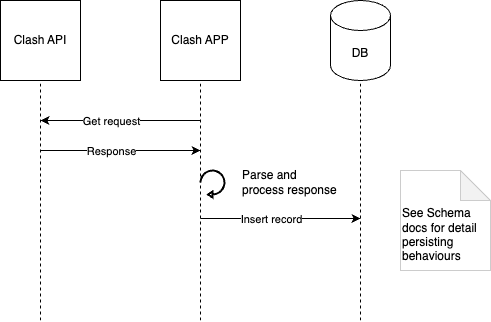

The diagram above was exported from draw.io. Its source (the exported page's mxGraphModel, read from the mxfile embedded in the PNG):
<mxGraphModel dx="906" dy="793" grid="1" gridSize="10" guides="1" tooltips="1" connect="1" arrows="1" fold="1" page="1" pageScale="1" pageWidth="850" pageHeight="1100" math="0" shadow="0">
  <root>
    <mxCell id="0" />
    <mxCell id="1" parent="0" />
    <mxCell id="X152poWFwjjGDZdYsSzq-1" value="Clash API" style="whiteSpace=wrap;html=1;aspect=fixed;" parent="1" vertex="1">
      <mxGeometry x="160" y="240" width="80" height="80" as="geometry" />
    </mxCell>
    <mxCell id="X152poWFwjjGDZdYsSzq-3" value="DB" style="shape=cylinder3;whiteSpace=wrap;html=1;boundedLbl=1;backgroundOutline=1;size=15;" parent="1" vertex="1">
      <mxGeometry x="490" y="240" width="60" height="80" as="geometry" />
    </mxCell>
    <mxCell id="X152poWFwjjGDZdYsSzq-5" value="" style="endArrow=none;dashed=1;html=1;rounded=0;entryX=0.5;entryY=1;entryDx=0;entryDy=0;" parent="1" target="X152poWFwjjGDZdYsSzq-1" edge="1">
      <mxGeometry width="50" height="50" relative="1" as="geometry">
        <mxPoint x="200" y="560" as="sourcePoint" />
        <mxPoint x="230" y="450" as="targetPoint" />
      </mxGeometry>
    </mxCell>
    <mxCell id="X152poWFwjjGDZdYsSzq-7" value="" style="endArrow=none;dashed=1;html=1;rounded=0;entryX=0.5;entryY=1;entryDx=0;entryDy=0;entryPerimeter=0;" parent="1" target="X152poWFwjjGDZdYsSzq-3" edge="1">
      <mxGeometry width="50" height="50" relative="1" as="geometry">
        <mxPoint x="520" y="560" as="sourcePoint" />
        <mxPoint x="380" y="330" as="targetPoint" />
      </mxGeometry>
    </mxCell>
    <mxCell id="12wxsiAhVJjR0vdfCmlL-1" value="Clash APP" style="whiteSpace=wrap;html=1;aspect=fixed;" parent="1" vertex="1">
      <mxGeometry x="320" y="240" width="80" height="80" as="geometry" />
    </mxCell>
    <mxCell id="12wxsiAhVJjR0vdfCmlL-2" value="" style="endArrow=none;dashed=1;html=1;rounded=0;entryX=0.5;entryY=1;entryDx=0;entryDy=0;" parent="1" target="12wxsiAhVJjR0vdfCmlL-1" edge="1">
      <mxGeometry width="50" height="50" relative="1" as="geometry">
        <mxPoint x="360" y="560" as="sourcePoint" />
        <mxPoint x="390" y="450" as="targetPoint" />
      </mxGeometry>
    </mxCell>
    <mxCell id="12wxsiAhVJjR0vdfCmlL-5" value="" style="endArrow=classic;html=1;rounded=0;" parent="1" edge="1">
      <mxGeometry width="50" height="50" relative="1" as="geometry">
        <mxPoint x="360" y="360" as="sourcePoint" />
        <mxPoint x="200" y="360" as="targetPoint" />
      </mxGeometry>
    </mxCell>
    <mxCell id="12wxsiAhVJjR0vdfCmlL-6" value="Get request" style="edgeLabel;html=1;align=center;verticalAlign=middle;resizable=0;points=[];" parent="12wxsiAhVJjR0vdfCmlL-5" vertex="1" connectable="0">
      <mxGeometry x="-0.1375" y="2" relative="1" as="geometry">
        <mxPoint x="-21" y="-2" as="offset" />
      </mxGeometry>
    </mxCell>
    <mxCell id="12wxsiAhVJjR0vdfCmlL-7" value="" style="endArrow=classic;html=1;rounded=0;" parent="1" edge="1">
      <mxGeometry width="50" height="50" relative="1" as="geometry">
        <mxPoint x="200" y="390" as="sourcePoint" />
        <mxPoint x="360" y="390" as="targetPoint" />
      </mxGeometry>
    </mxCell>
    <mxCell id="12wxsiAhVJjR0vdfCmlL-8" value="Response" style="edgeLabel;html=1;align=center;verticalAlign=middle;resizable=0;points=[];" parent="12wxsiAhVJjR0vdfCmlL-7" vertex="1" connectable="0">
      <mxGeometry x="-0.1375" y="2" relative="1" as="geometry">
        <mxPoint x="1" y="2" as="offset" />
      </mxGeometry>
    </mxCell>
    <mxCell id="12wxsiAhVJjR0vdfCmlL-12" value="" style="endArrow=classic;html=1;rounded=0;" parent="1" edge="1">
      <mxGeometry width="50" height="50" relative="1" as="geometry">
        <mxPoint x="360" y="458" as="sourcePoint" />
        <mxPoint x="520" y="458" as="targetPoint" />
      </mxGeometry>
    </mxCell>
    <mxCell id="12wxsiAhVJjR0vdfCmlL-13" value="Insert record" style="edgeLabel;html=1;align=center;verticalAlign=middle;resizable=0;points=[];" parent="12wxsiAhVJjR0vdfCmlL-12" vertex="1" connectable="0">
      <mxGeometry x="-0.1375" y="2" relative="1" as="geometry">
        <mxPoint x="1" y="2" as="offset" />
      </mxGeometry>
    </mxCell>
    <mxCell id="12wxsiAhVJjR0vdfCmlL-15" value="" style="html=1;verticalLabelPosition=bottom;align=center;labelBackgroundColor=#ffffff;verticalAlign=top;strokeWidth=2;strokeColor=default;shadow=0;dashed=0;shape=mxgraph.ios7.icons.reload;fillColor=default;rotation=-180;" parent="1" vertex="1">
      <mxGeometry x="360" y="410" width="24" height="27" as="geometry" />
    </mxCell>
    <mxCell id="12wxsiAhVJjR0vdfCmlL-16" value="Parse and process response" style="text;html=1;align=left;verticalAlign=middle;whiteSpace=wrap;rounded=0;" parent="1" vertex="1">
      <mxGeometry x="400" y="407" width="100" height="30" as="geometry" />
    </mxCell>
    <mxCell id="12wxsiAhVJjR0vdfCmlL-17" value="&lt;div&gt;&lt;br&gt;&lt;/div&gt;&lt;div&gt;&lt;br&gt;&lt;/div&gt;See Schema docs for detail persisting behaviours" style="shape=note;whiteSpace=wrap;html=1;backgroundOutline=1;darkOpacity=0.05;align=left;strokeColor=#CCCCCC;" parent="1" vertex="1">
      <mxGeometry x="560" y="410" width="90" height="100" as="geometry" />
    </mxCell>
  </root>
</mxGraphModel>